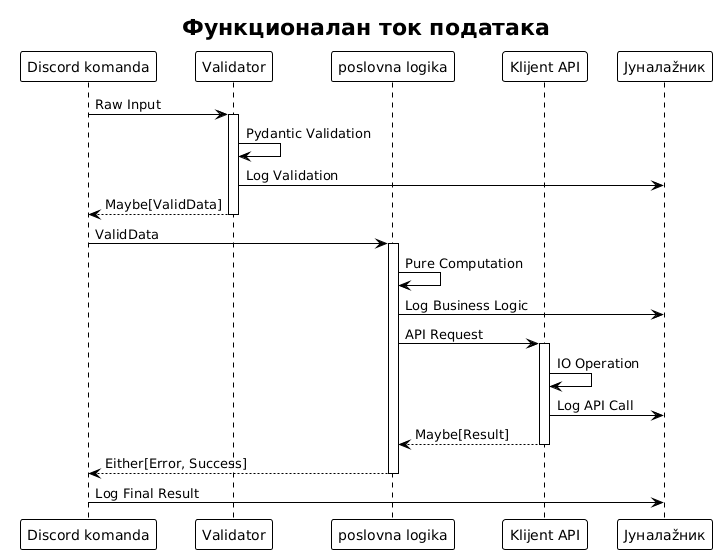

The diagram above was rendered by PlantUML. Its source (embedded in the PNG):
@startuml







<style>
  root {
    BackgroundColor white
    FontColor black
    FontName Verdana
    HyperLinkColor blue
    LineColor black
    LineThickness 1
    Margin 5
  }
  document {
    caption {
      LineThickness 0
    }
    footer {
      LineThickness 0
    }
    header {
      LineThickness 0
    }
    title {
      FontSize 22
      LineThickness 0
    }
  }
  node {
    MaximumWidth 300
  }
</style>

skinparam ArrowLollipopColor black
skinparam BackgroundColor white
skinparam DefaultFontName Verdana
skinparam DefaultMonospacedFontName Courier
skinparam LifelineStrategy nosolid
skinparam ParticipantPadding 10
skinparam SequenceLifeLineBorderColor black
skinparam Shadowing false
skinparam UseBetaStyle true

skinparam Activity {
  BackgroundColor white
  BarColor black
  BorderColor black
  FontColor black
  FontName Verdana
}
skinparam Boundary {
  FontColor black
}
skinparam Box {
  Padding 5
}
skinparam CircledCharacter {
  FontColor black
  FontName Courier
  Radius 9
}
skinparam Class {
  BackgroundColor white
  BorderColor black
  FontColor black
  FontName Verdana
}
skinparam ClassAttribute {
  FontColor black
  FontName Verdana
}
skinparam ClassStereotype {
  FontColor black
  FontName Verdana
}
skinparam Footer {
  FontColor black
  FontName Verdana
}
skinparam Header {
  FontColor black
  FontName Verdana
}
skinparam Hyperlink {
  Color blue
}
skinparam IconPackage {
  Color black
  BackgroundColor white
}
skinparam IconPrivate {
  Color black
  BackgroundColor white
}
skinparam IconProtected {
  Color black
  BackgroundColor white
}
skinparam IconPublic {
  Color black
  BackgroundColor white
}
skinparam Note {
  FontColor black
  FontName Verdana
}
skinparam Object {
  BorderColor black
}
skinparam Package {
  BorderColor black
  FontColor black
  FontName Verdana
}
skinparam State {
  BackgroundColor white
  BorderColor black
}
skinparam StereotypeA {
  BackgroundColor white
  BorderColor black
}
skinparam StereotypeC {
  BackgroundColor white
  BorderColor black
}
skinparam StereotypeE {
  BackgroundColor white
  BorderColor black
}
skinparam StereotypeI {
  BackgroundColor white
  BorderColor black
}
skinparam StereotypeN {
  BackgroundColor white
  BorderColor black
}
skinparam UseCaseStereoType {
  FontColor black
  FontName Verdana
}

title Функционалан ток података
participant "Discord komanda" as DC
participant "Validator" as V
participant "poslovna logika" as BL
participant "Klijent API" as AC
participant "Јуналаžник" as L

DC -> V: Raw Input
activate V
V -> V: Pydantic Validation
V -> L: Log Validation
V --> DC: Maybe[ValidData]
deactivate V

DC -> BL: ValidData
activate BL
BL -> BL: Pure Computation
BL -> L: Log Business Logic
BL -> AC: API Request
activate AC
AC -> AC: IO Operation
AC -> L: Log API Call
AC --> BL: Maybe[Result]
deactivate AC
BL --> DC: Either[Error, Success]
deactivate BL

DC -> L: Log Final Result

@enduml